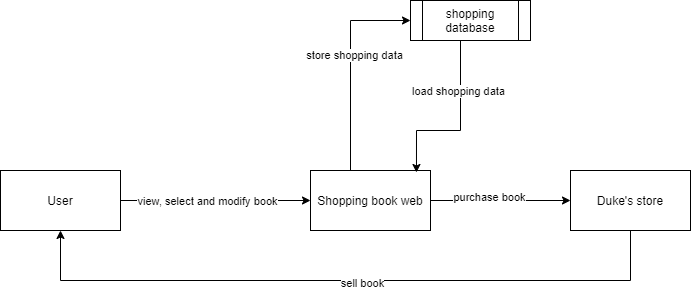

The diagram above was exported from draw.io. Its source (the exported page's mxGraphModel, read from the mxfile embedded in the PNG):
<mxGraphModel dx="868" dy="450" grid="1" gridSize="10" guides="1" tooltips="1" connect="1" arrows="1" fold="1" page="1" pageScale="1" pageWidth="850" pageHeight="1100" math="0" shadow="0">
  <root>
    <mxCell id="0" />
    <mxCell id="1" parent="0" />
    <mxCell id="Yh5X1qyppYCvVdp53lJm-5" style="edgeStyle=orthogonalEdgeStyle;rounded=0;orthogonalLoop=1;jettySize=auto;html=1;entryX=0;entryY=0.5;entryDx=0;entryDy=0;" edge="1" parent="1" source="Yh5X1qyppYCvVdp53lJm-1" target="Yh5X1qyppYCvVdp53lJm-3">
      <mxGeometry relative="1" as="geometry" />
    </mxCell>
    <mxCell id="Yh5X1qyppYCvVdp53lJm-8" value="view, select and modify book" style="edgeLabel;html=1;align=center;verticalAlign=middle;resizable=0;points=[];" vertex="1" connectable="0" parent="Yh5X1qyppYCvVdp53lJm-5">
      <mxGeometry x="-0.2333" y="-3" relative="1" as="geometry">
        <mxPoint x="13" y="-3" as="offset" />
      </mxGeometry>
    </mxCell>
    <mxCell id="Yh5X1qyppYCvVdp53lJm-1" value="User" style="rounded=0;whiteSpace=wrap;html=1;" vertex="1" parent="1">
      <mxGeometry x="30" y="220" width="120" height="60" as="geometry" />
    </mxCell>
    <mxCell id="Yh5X1qyppYCvVdp53lJm-7" style="edgeStyle=orthogonalEdgeStyle;rounded=0;orthogonalLoop=1;jettySize=auto;html=1;entryX=0.5;entryY=1;entryDx=0;entryDy=0;" edge="1" parent="1" source="Yh5X1qyppYCvVdp53lJm-2" target="Yh5X1qyppYCvVdp53lJm-1">
      <mxGeometry relative="1" as="geometry">
        <Array as="points">
          <mxPoint x="660" y="330" />
          <mxPoint x="90" y="330" />
        </Array>
      </mxGeometry>
    </mxCell>
    <mxCell id="Yh5X1qyppYCvVdp53lJm-13" value="sell book" style="edgeLabel;html=1;align=center;verticalAlign=middle;resizable=0;points=[];" vertex="1" connectable="0" parent="Yh5X1qyppYCvVdp53lJm-7">
      <mxGeometry x="-0.0485" y="2" relative="1" as="geometry">
        <mxPoint as="offset" />
      </mxGeometry>
    </mxCell>
    <mxCell id="Yh5X1qyppYCvVdp53lJm-2" value="Duke's store" style="rounded=0;whiteSpace=wrap;html=1;" vertex="1" parent="1">
      <mxGeometry x="600" y="220" width="120" height="60" as="geometry" />
    </mxCell>
    <mxCell id="Yh5X1qyppYCvVdp53lJm-6" style="edgeStyle=orthogonalEdgeStyle;rounded=0;orthogonalLoop=1;jettySize=auto;html=1;entryX=0;entryY=0.5;entryDx=0;entryDy=0;" edge="1" parent="1" source="Yh5X1qyppYCvVdp53lJm-3" target="Yh5X1qyppYCvVdp53lJm-2">
      <mxGeometry relative="1" as="geometry" />
    </mxCell>
    <mxCell id="Yh5X1qyppYCvVdp53lJm-12" value="purchase book" style="edgeLabel;html=1;align=center;verticalAlign=middle;resizable=0;points=[];" vertex="1" connectable="0" parent="Yh5X1qyppYCvVdp53lJm-6">
      <mxGeometry x="-0.1714" y="4" relative="1" as="geometry">
        <mxPoint as="offset" />
      </mxGeometry>
    </mxCell>
    <mxCell id="Yh5X1qyppYCvVdp53lJm-14" style="edgeStyle=orthogonalEdgeStyle;rounded=0;orthogonalLoop=1;jettySize=auto;html=1;entryX=0;entryY=0.5;entryDx=0;entryDy=0;" edge="1" parent="1" source="Yh5X1qyppYCvVdp53lJm-3" target="Yh5X1qyppYCvVdp53lJm-4">
      <mxGeometry relative="1" as="geometry">
        <Array as="points">
          <mxPoint x="380" y="70" />
        </Array>
      </mxGeometry>
    </mxCell>
    <mxCell id="Yh5X1qyppYCvVdp53lJm-16" value="store shopping data" style="edgeLabel;html=1;align=center;verticalAlign=middle;resizable=0;points=[];" vertex="1" connectable="0" parent="Yh5X1qyppYCvVdp53lJm-14">
      <mxGeometry x="0.1077" y="-3" relative="1" as="geometry">
        <mxPoint as="offset" />
      </mxGeometry>
    </mxCell>
    <mxCell id="Yh5X1qyppYCvVdp53lJm-3" value="Shopping book web" style="rounded=0;whiteSpace=wrap;html=1;" vertex="1" parent="1">
      <mxGeometry x="340" y="220" width="120" height="60" as="geometry" />
    </mxCell>
    <mxCell id="Yh5X1qyppYCvVdp53lJm-15" style="edgeStyle=orthogonalEdgeStyle;rounded=0;orthogonalLoop=1;jettySize=auto;html=1;entryX=0.883;entryY=0.033;entryDx=0;entryDy=0;entryPerimeter=0;" edge="1" parent="1" source="Yh5X1qyppYCvVdp53lJm-4" target="Yh5X1qyppYCvVdp53lJm-3">
      <mxGeometry relative="1" as="geometry">
        <Array as="points">
          <mxPoint x="490" y="180" />
          <mxPoint x="446" y="180" />
        </Array>
      </mxGeometry>
    </mxCell>
    <mxCell id="Yh5X1qyppYCvVdp53lJm-17" value="load shopping data" style="edgeLabel;html=1;align=center;verticalAlign=middle;resizable=0;points=[];" vertex="1" connectable="0" parent="Yh5X1qyppYCvVdp53lJm-15">
      <mxGeometry x="-0.0752" y="-3" relative="1" as="geometry">
        <mxPoint y="-31" as="offset" />
      </mxGeometry>
    </mxCell>
    <mxCell id="Yh5X1qyppYCvVdp53lJm-4" value="shopping database" style="shape=process;whiteSpace=wrap;html=1;backgroundOutline=1;" vertex="1" parent="1">
      <mxGeometry x="440" y="50" width="120" height="40" as="geometry" />
    </mxCell>
  </root>
</mxGraphModel>